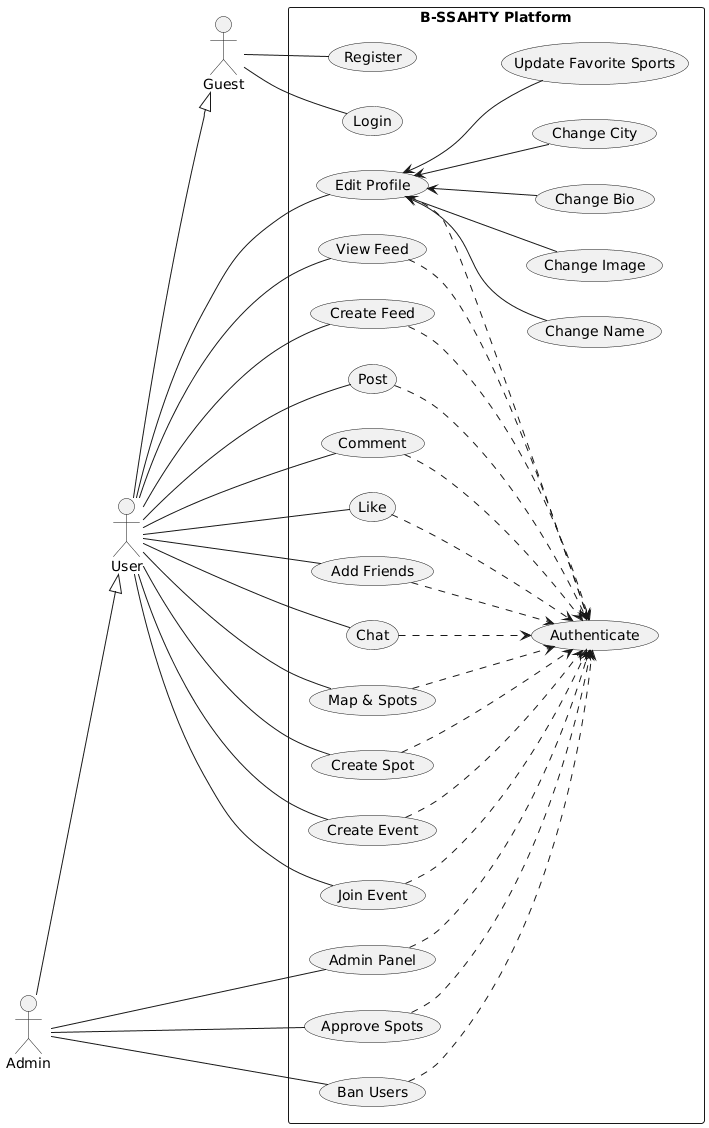

The diagram above was rendered by PlantUML. Its source (embedded in the PNG):
@startuml
left to right direction

actor Guest
actor User
actor Admin

User --|> Guest
Admin --|> User

rectangle "B-SSAHTY Platform" {

  (Register)
  (Login)
  (Authenticate)

  (Edit Profile)
  (Change Name)
  (Change Image)
  (Change Bio)
  (Change City)
  (Update Favorite Sports)

  (View Feed)
  (Create Feed)

  (Post)
  (Comment)
  (Like)

  (Add Friends)
  (Chat)

  (Map & Spots)
  (Create Spot)

  (Create Event)
  (Join Event)

  (Admin Panel)
  (Approve Spots)
  (Ban Users)
}

' ========================
' Actors
' ========================
Guest -- (Register)
Guest -- (Login)

User -- (Edit Profile)
User -- (View Feed)
User -- (Create Feed)
User -- (Post)
User -- (Comment)
User -- (Like)
User -- (Add Friends)
User -- (Chat)
User -- (Map & Spots)
User -- (Create Spot)
User -- (Create Event)
User -- (Join Event)

Admin -- (Admin Panel)
Admin -- (Approve Spots)
Admin -- (Ban Users)

(View Feed) ..> (Authenticate)
(Create Feed) ..> (Authenticate)
(Post) ..> (Authenticate)
(Comment) ..> (Authenticate)
(Like) ..> (Authenticate)
(Add Friends) ..> (Authenticate)
(Chat) ..> (Authenticate)
(Map & Spots) ..> (Authenticate)
(Create Spot) ..> (Authenticate)
(Create Event) ..> (Authenticate)
(Join Event) ..> (Authenticate)
(Admin Panel) ..> (Authenticate)
(Approve Spots) ..> (Authenticate)
(Ban Users) ..> (Authenticate)
(Edit Profile) ..> (Authenticate)

' ========================
' EDIT PROFILE DECOMPOSITION (NO INCLUDE)
' ========================
(Edit Profile) <-- (Change Name)
(Edit Profile) <-- (Change Image)
(Edit Profile) <-- (Change Bio)
(Edit Profile) <-- (Change City)
(Edit Profile) <-- (Update Favorite Sports)
@enduml